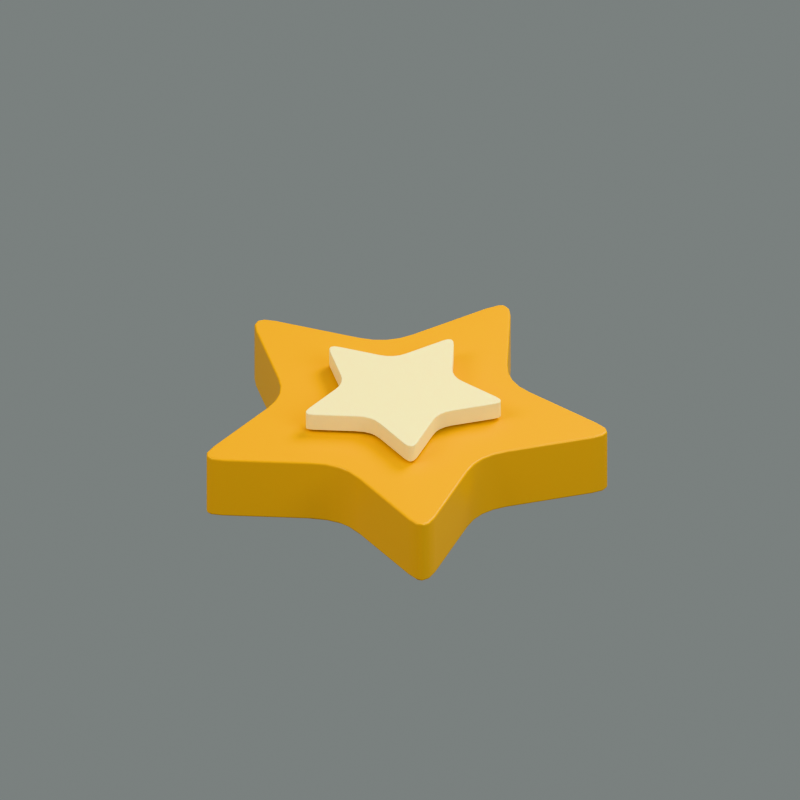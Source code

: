 # Source: reward_star.blend  (saved by Blender 4.3.34; exported with 4.5.12 LTS)
import bpy
from mathutils import Matrix  # noqa: F401  (used for matrix-valued properties, if any)

bpy.ops.wm.read_factory_settings(use_empty=True)
scene = bpy.context.scene
scene.name = 'RewardStar_Studio'

# ---- collections
col_rewardstar = bpy.data.collections.new('RewardStar'); scene.collection.children.link(col_rewardstar)

# ---- materials (node trees are filled in below, after node groups)
mat_mango_dough = bpy.data.materials.new('Mango dough')
mat_mango_dough.diffuse_color = (1.0, 0.4793, 0.01764, 1.0)
mat_warm_dough = bpy.data.materials.new('Warm dough')
mat_warm_dough.diffuse_color = (1.0, 0.8714, 0.552, 1.0)

# ---- material node trees
mat_mango_dough.use_nodes = True; mat_mango_dough.node_tree.nodes.clear()
_N = mat_mango_dough.node_tree.nodes; _L = mat_mango_dough.node_tree.links
n0 = _N.new('ShaderNodeBsdfPrincipled'); n0.name = 'Principled BSDF'; n0.location = (10, 300)
n0.inputs[0].default_value = (1.0, 0.4793, 0.01764, 1.0)
n0.inputs[2].default_value = 0.43
n0.inputs[8].default_value = 0.035
n0.inputs[9].default_value = (1.0, 0.45, 0.24)
n0.inputs[19].default_value = 0.1
n0.inputs[20].default_value = 0.22
n1 = _N.new('ShaderNodeOutputMaterial'); n1.name = 'Material Output'; n1.location = (300, 300)
_L.new(n0.outputs[0], n1.inputs[0])
n1.is_active_output = True
mat_warm_dough.use_nodes = True; mat_warm_dough.node_tree.nodes.clear()
_N = mat_warm_dough.node_tree.nodes; _L = mat_warm_dough.node_tree.links
n0 = _N.new('ShaderNodeBsdfPrincipled'); n0.name = 'Principled BSDF'; n0.location = (10, 300)
n0.inputs[0].default_value = (1.0, 0.8714, 0.552, 1.0)
n0.inputs[2].default_value = 0.48
n0.inputs[8].default_value = 0.06
n0.inputs[9].default_value = (1.0, 0.45, 0.24)
n0.inputs[19].default_value = 0.04
n0.inputs[20].default_value = 0.22
n1 = _N.new('ShaderNodeOutputMaterial'); n1.name = 'Material Output'; n1.location = (300, 300)
_L.new(n0.outputs[0], n1.inputs[0])
n1.is_active_output = True

# ---- world
world_rewardstar_studio_world = bpy.data.worlds.new('RewardStar_Studio_world'); scene.world = world_rewardstar_studio_world
world_rewardstar_studio_world.use_nodes = True; world_rewardstar_studio_world.node_tree.nodes.clear()
_N = world_rewardstar_studio_world.node_tree.nodes; _L = world_rewardstar_studio_world.node_tree.links
n0 = _N.new('ShaderNodeBackground'); n0.name = 'Background'; n0.location = (10, 300)
n0.inputs[0].default_value = (0.82, 0.9, 0.88, 1.0)
n0.inputs[1].default_value = 0.35
n1 = _N.new('ShaderNodeOutputWorld'); n1.name = 'World Output'; n1.location = (300, 300)
_L.new(n0.outputs[0], n1.inputs[0])
n1.is_active_output = True

# ---- cameras
cam_rewardstar_studio_camera = bpy.data.cameras.new('RewardStar_Studio_camera')
cam_rewardstar_studio_camera.type = 'ORTHO'
cam_rewardstar_studio_camera.clip_start = 0.05
cam_rewardstar_studio_camera.clip_end = 250.0
cam_rewardstar_studio_camera.ortho_scale = 2.7

# ---- lights
light_rewardstar_studio_large_softbox = bpy.data.lights.new('RewardStar_Studio_large_softbox', 'AREA')
light_rewardstar_studio_large_softbox.color = (1.0, 0.96, 0.88)
light_rewardstar_studio_large_softbox.energy = 330.0
light_rewardstar_studio_large_softbox.shape = 'DISK'
light_rewardstar_studio_large_softbox.size = 4.5
light_rewardstar_studio_mint_fill = bpy.data.lights.new('RewardStar_Studio_mint_fill', 'AREA')
light_rewardstar_studio_mint_fill.color = (0.86, 0.96, 1.0)
light_rewardstar_studio_mint_fill.energy = 140.0
light_rewardstar_studio_mint_fill.shape = 'DISK'
light_rewardstar_studio_mint_fill.size = 4.0
light_rewardstar_studio_rim = bpy.data.lights.new('RewardStar_Studio_rim', 'AREA')
light_rewardstar_studio_rim.color = (1.0, 0.97, 0.88)
light_rewardstar_studio_rim.energy = 300.0
light_rewardstar_studio_rim.shape = 'DISK'
light_rewardstar_studio_rim.size = 3.5

# ---- meshes
me_golden_reward_star_mesh = bpy.data.meshes.new('Golden_reward_star_mesh')
me_golden_reward_star_mesh.from_pydata([(-0.04646, 0.6719, 0.04), (-0.02323, 0.705, 0.04), (0.0, 0.716, 0.04), (0.02323, 0.705, 0.04), (0.04646, 0.6719, 0.04), (0.1858, 0.4078, 0.04), (0.2123, 0.3682, 0.04), (0.2452, 0.3375, 0.04), (0.2846, 0.3157, 0.04), (0.3304, 0.3027, 0.04), (0.6247, 0.2518, 0.04), (0.6633, 0.2399, 0.04), (0.6809, 0.2212, 0.04), (0.6776, 0.1958, 0.04), (0.6534, 0.1635, 0.04), (0.4452, -0.05073, 0.04), (0.4158, -0.08812, 0.04), (0.3967, -0.1289, 0.04), (0.3882, -0.1731, 0.04), (0.39, -0.2207, 0.04), (0.4325, -0.5163, 0.04), (0.4332, -0.5567, 0.04), (0.4208, -0.5792, 0.04), (0.3956, -0.584, 0.04), (0.3574, -0.5709, 0.04), (0.08934, -0.4391, 0.04), (0.04467, -0.4227, 0.04), (0.0, -0.4172, 0.04), (-0.04467, -0.4227, 0.04), (-0.08934, -0.4391, 0.04), (-0.3574, -0.5709, 0.04), (-0.3956, -0.584, 0.04), (-0.4208, -0.5792, 0.04), (-0.4332, -0.5567, 0.04), (-0.4325, -0.5163, 0.04), (-0.39, -0.2207, 0.04), (-0.3882, -0.1731, 0.04), (-0.3967, -0.1289, 0.04), (-0.4158, -0.08812, 0.04), (-0.4452, -0.05073, 0.04), (-0.6534, 0.1635, 0.04), (-0.6776, 0.1958, 0.04), (-0.6809, 0.2212, 0.04), (-0.6633, 0.2399, 0.04), (-0.6247, 0.2518, 0.04), (-0.3304, 0.3027, 0.04), (-0.2846, 0.3157, 0.04), (-0.2452, 0.3375, 0.04), (-0.2123, 0.3682, 0.04), (-0.1858, 0.4078, 0.04), (-0.04646, 0.6719, 0.27), (-0.02323, 0.705, 0.27), (0.0, 0.716, 0.27), (0.02323, 0.705, 0.27), (0.04646, 0.6719, 0.27), (0.1858, 0.4078, 0.27), (0.2123, 0.3682, 0.27), (0.2452, 0.3375, 0.27), (0.2846, 0.3157, 0.27), (0.3304, 0.3027, 0.27), (0.6247, 0.2518, 0.27), (0.6633, 0.2399, 0.27), (0.6809, 0.2212, 0.27), (0.6776, 0.1958, 0.27), (0.6534, 0.1635, 0.27), (0.4452, -0.05073, 0.27), (0.4158, -0.08812, 0.27), (0.3967, -0.1289, 0.27), (0.3882, -0.1731, 0.27), (0.39, -0.2207, 0.27), (0.4325, -0.5163, 0.27), (0.4332, -0.5567, 0.27), (0.4208, -0.5792, 0.27), (0.3956, -0.584, 0.27), (0.3574, -0.5709, 0.27), (0.08934, -0.4391, 0.27), (0.04467, -0.4227, 0.27), (0.0, -0.4172, 0.27), (-0.04467, -0.4227, 0.27), (-0.08934, -0.4391, 0.27), (-0.3574, -0.5709, 0.27), (-0.3956, -0.584, 0.27), (-0.4208, -0.5792, 0.27), (-0.4332, -0.5567, 0.27), (-0.4325, -0.5163, 0.27), (-0.39, -0.2207, 0.27), (-0.3882, -0.1731, 0.27), (-0.3967, -0.1289, 0.27), (-0.4158, -0.08812, 0.27), (-0.4452, -0.05073, 0.27), (-0.6534, 0.1635, 0.27), (-0.6776, 0.1958, 0.27), (-0.6809, 0.2212, 0.27), (-0.6633, 0.2399, 0.27), (-0.6247, 0.2518, 0.27), (-0.3304, 0.3027, 0.27), (-0.2846, 0.3157, 0.27), (-0.2452, 0.3375, 0.27), (-0.2123, 0.3682, 0.27), (-0.1858, 0.4078, 0.27)], [], [(1, 2, 3), (0, 1, 3), (0, 3, 4), (49, 0, 4), (49, 4, 5), (48, 49, 5), (48, 5, 6), (47, 48, 6), (47, 6, 7), (46, 47, 7), (46, 7, 8), (45, 46, 8), (45, 8, 9), (44, 45, 9), (44, 9, 10), (43, 44, 10), (43, 10, 11), (42, 43, 11), (42, 11, 12), (41, 42, 12), (41, 12, 13), (40, 41, 13), (40, 13, 14), (39, 40, 14), (39, 14, 15), (38, 39, 15), (38, 15, 16), (37, 38, 16), (37, 16, 17), (36, 37, 17), (36, 17, 18), (36, 18, 19), (35, 36, 19), (34, 35, 19), (34, 19, 28), (28, 19, 27), (27, 19, 26), (26, 19, 20), (34, 28, 29), (25, 26, 20), (34, 29, 30), (24, 25, 20), (33, 34, 30), (24, 20, 21), (24, 21, 22), (32, 33, 30), (32, 30, 31), (23, 24, 22), (53, 52, 51), (53, 51, 50), (54, 53, 50), (54, 50, 99), (55, 54, 99), (55, 99, 98), (56, 55, 98), (56, 98, 97), (57, 56, 97), (57, 97, 96), (58, 57, 96), (58, 96, 95), (59, 58, 95), (59, 95, 94), (60, 59, 94), (60, 94, 93), (61, 60, 93), (61, 93, 92), (62, 61, 92), (62, 92, 91), (63, 62, 91), (63, 91, 90), (64, 63, 90), (64, 90, 89), (65, 64, 89), (65, 89, 88), (66, 65, 88), (66, 88, 87), (67, 66, 87), (67, 87, 86), (68, 67, 86), (69, 68, 86), (69, 86, 85), (69, 85, 84), (78, 69, 84), (77, 69, 78), (76, 69, 77), (70, 69, 76), (79, 78, 84), (70, 76, 75), (80, 79, 84), (70, 75, 74), (80, 84, 83), (71, 70, 74), (72, 71, 74), (80, 83, 82), (81, 80, 82), (72, 74, 73), (50, 51, 1, 0), (51, 52, 2, 1), (52, 53, 3, 2), (53, 54, 4, 3), (54, 55, 5, 4), (55, 56, 6, 5), (56, 57, 7, 6), (57, 58, 8, 7), (58, 59, 9, 8), (59, 60, 10, 9), (60, 61, 11, 10), (61, 62, 12, 11), (62, 63, 13, 12), (63, 64, 14, 13), (64, 65, 15, 14), (65, 66, 16, 15), (66, 67, 17, 16), (67, 68, 18, 17), (68, 69, 19, 18), (69, 70, 20, 19), (70, 71, 21, 20), (71, 72, 22, 21), (72, 73, 23, 22), (73, 74, 24, 23), (74, 75, 25, 24), (75, 76, 26, 25), (76, 77, 27, 26), (77, 78, 28, 27), (78, 79, 29, 28), (79, 80, 30, 29), (80, 81, 31, 30), (81, 82, 32, 31), (82, 83, 33, 32), (83, 84, 34, 33), (84, 85, 35, 34), (85, 86, 36, 35), (86, 87, 37, 36), (87, 88, 38, 37), (88, 89, 39, 38), (89, 90, 40, 39), (90, 91, 41, 40), (91, 92, 42, 41), (92, 93, 43, 42), (93, 94, 44, 43), (94, 95, 45, 44), (95, 96, 46, 45), (96, 97, 47, 46), (97, 98, 48, 47), (98, 99, 49, 48), (99, 50, 0, 49)])
me_golden_reward_star_mesh.polygons.foreach_set('use_smooth', [True] * 146)
_uv = me_golden_reward_star_mesh.uv_layers.new(name='UVMap')
_uv.uv.foreach_set('vector', [0.4829, 0.9915, 0.5, 1.0, 0.5171, 0.9915, 0.4659, 0.9661, 0.4829, 0.9915, 0.5171, 0.9915, 0.4659, 0.9661, 0.5171, 0.9915, 0.5341, 0.9661, 0.3635, 0.7629, 0.4659, 0.9661, 0.5341, 0.9661, 0.3635, 0.7629, 0.5341, 0.9661, 0.6365, 0.7629, 0.3441, 0.7325, 0.3635, 0.7629, 0.6365, 0.7629, 0.3441, 0.7325, 0.6365, 0.7629, 0.6559, 0.7325, 0.3199, 0.7089, 0.3441, 0.7325, 0.6559, 0.7325, 0.3199, 0.7089, 0.6559, 0.7325, 0.6801, 0.7089, 0.291, 0.6921, 0.3199, 0.7089, 0.6801, 0.7089, 0.291, 0.6921, 0.6801, 0.7089, 0.709, 0.6921, 0.2574, 0.6821, 0.291, 0.6921, 0.709, 0.6921, 0.2574, 0.6821, 0.709, 0.6921, 0.7426, 0.6821, 0.04129, 0.643, 0.2574, 0.6821, 0.7426, 0.6821, 0.04129, 0.643, 0.7426, 0.6821, 0.9587, 0.643, 0.01296, 0.6338, 0.04129, 0.643, 0.9587, 0.643, 0.01296, 0.6338, 0.9587, 0.643, 0.987, 0.6338, 0.0, 0.6194, 0.01296, 0.6338, 0.987, 0.6338, 0.0, 0.6194, 0.987, 0.6338, 1.0, 0.6194, 0.002416, 0.5998, 0.0, 0.6194, 1.0, 0.6194, 0.002416, 0.5998, 1.0, 0.6194, 0.9976, 0.5998, 0.0202, 0.575, 0.002416, 0.5998, 0.9976, 0.5998, 0.0202, 0.575, 0.9976, 0.5998, 0.9798, 0.575, 0.1731, 0.4102, 0.0202, 0.575, 0.9798, 0.575, 0.1731, 0.4102, 0.9798, 0.575, 0.8269, 0.4102, 0.1947, 0.3814, 0.1731, 0.4102, 0.8269, 0.4102, 0.1947, 0.3814, 0.8269, 0.4102, 0.8053, 0.3814, 0.2087, 0.3501, 0.1947, 0.3814, 0.8053, 0.3814, 0.2087, 0.3501, 0.8053, 0.3814, 0.7913, 0.3501, 0.215, 0.3161, 0.2087, 0.3501, 0.7913, 0.3501, 0.215, 0.3161, 0.7913, 0.3501, 0.785, 0.3161, 0.215, 0.3161, 0.785, 0.3161, 0.7864, 0.2795, 0.2136, 0.2795, 0.215, 0.3161, 0.7864, 0.2795, 0.1824, 0.05206, 0.2136, 0.2795, 0.7864, 0.2795, 0.1824, 0.05206, 0.7864, 0.2795, 0.4672, 0.1241, 0.4672, 0.1241, 0.7864, 0.2795, 0.5, 0.1283, 0.5, 0.1283, 0.7864, 0.2795, 0.5328, 0.1241, 0.5328, 0.1241, 0.7864, 0.2795, 0.8176, 0.05206, 0.1824, 0.05206, 0.4672, 0.1241, 0.4344, 0.1114, 0.5656, 0.1114, 0.5328, 0.1241, 0.8176, 0.05206, 0.1824, 0.05206, 0.4344, 0.1114, 0.2376, 0.01005, 0.7624, 0.01005, 0.5656, 0.1114, 0.8176, 0.05206, 0.1819, 0.02101, 0.1824, 0.05206, 0.2376, 0.01005, 0.7624, 0.01005, 0.8176, 0.05206, 0.8181, 0.02101, 0.7624, 0.01005, 0.8181, 0.02101, 0.809, 0.003653, 0.191, 0.003653, 0.1819, 0.02101, 0.2376, 0.01005, 0.191, 0.003653, 0.2376, 0.01005, 0.2095, 0.0, 0.7905, 0.0, 0.7624, 0.01005, 0.809, 0.003653, 0.5171, 0.9915, 0.5, 1.0, 0.4829, 0.9915, 0.5171, 0.9915, 0.4829, 0.9915, 0.4659, 0.9661, 0.5341, 0.9661, 0.5171, 0.9915, 0.4659, 0.9661, 0.5341, 0.9661, 0.4659, 0.9661, 0.3635, 0.7629, 0.6365, 0.7629, 0.5341, 0.9661, 0.3635, 0.7629, 0.6365, 0.7629, 0.3635, 0.7629, 0.3441, 0.7325, 0.6559, 0.7325, 0.6365, 0.7629, 0.3441, 0.7325, 0.6559, 0.7325, 0.3441, 0.7325, 0.3199, 0.7089, 0.6801, 0.7089, 0.6559, 0.7325, 0.3199, 0.7089, 0.6801, 0.7089, 0.3199, 0.7089, 0.291, 0.6921, 0.709, 0.6921, 0.6801, 0.7089, 0.291, 0.6921, 0.709, 0.6921, 0.291, 0.6921, 0.2574, 0.6821, 0.7426, 0.6821, 0.709, 0.6921, 0.2574, 0.6821, 0.7426, 0.6821, 0.2574, 0.6821, 0.04129, 0.643, 0.9587, 0.643, 0.7426, 0.6821, 0.04129, 0.643, 0.9587, 0.643, 0.04129, 0.643, 0.01296, 0.6338, 0.987, 0.6338, 0.9587, 0.643, 0.01296, 0.6338, 0.987, 0.6338, 0.01296, 0.6338, 0.0, 0.6194, 1.0, 0.6194, 0.987, 0.6338, 0.0, 0.6194, 1.0, 0.6194, 0.0, 0.6194, 0.002416, 0.5998, 0.9976, 0.5998, 1.0, 0.6194, 0.002416, 0.5998, 0.9976, 0.5998, 0.002416, 0.5998, 0.0202, 0.575, 0.9798, 0.575, 0.9976, 0.5998, 0.0202, 0.575, 0.9798, 0.575, 0.0202, 0.575, 0.1731, 0.4102, 0.8269, 0.4102, 0.9798, 0.575, 0.1731, 0.4102, 0.8269, 0.4102, 0.1731, 0.4102, 0.1947, 0.3814, 0.8053, 0.3814, 0.8269, 0.4102, 0.1947, 0.3814, 0.8053, 0.3814, 0.1947, 0.3814, 0.2087, 0.3501, 0.7913, 0.3501, 0.8053, 0.3814, 0.2087, 0.3501, 0.7913, 0.3501, 0.2087, 0.3501, 0.215, 0.3161, 0.785, 0.3161, 0.7913, 0.3501, 0.215, 0.3161, 0.7864, 0.2795, 0.785, 0.3161, 0.215, 0.3161, 0.7864, 0.2795, 0.215, 0.3161, 0.2136, 0.2795, 0.7864, 0.2795, 0.2136, 0.2795, 0.1824, 0.05206, 0.4672, 0.1241, 0.7864, 0.2795, 0.1824, 0.05206, 0.5, 0.1283, 0.7864, 0.2795, 0.4672, 0.1241, 0.5328, 0.1241, 0.7864, 0.2795, 0.5, 0.1283, 0.8176, 0.05206, 0.7864, 0.2795, 0.5328, 0.1241, 0.4344, 0.1114, 0.4672, 0.1241, 0.1824, 0.05206, 0.8176, 0.05206, 0.5328, 0.1241, 0.5656, 0.1114, 0.2376, 0.01005, 0.4344, 0.1114, 0.1824, 0.05206, 0.8176, 0.05206, 0.5656, 0.1114, 0.7624, 0.01005, 0.2376, 0.01005, 0.1824, 0.05206, 0.1819, 0.02101, 0.8181, 0.02101, 0.8176, 0.05206, 0.7624, 0.01005, 0.809, 0.003653, 0.8181, 0.02101, 0.7624, 0.01005, 0.2376, 0.01005, 0.1819, 0.02101, 0.191, 0.003653, 0.2095, 0.0, 0.2376, 0.01005, 0.191, 0.003653, 0.809, 0.003653, 0.7624, 0.01005, 0.7905, 0.0, 0.9661, 1.0, 0.9915, 1.0, 0.9915, 0.0, 0.9661, 0.0, 0.4829, 1.0, 0.5, 1.0, 0.5, 0.0, 0.4829, 0.0, 0.5, 1.0, 0.5171, 1.0, 0.5171, 0.0, 0.5, 0.0, 0.9915, 1.0, 0.9661, 1.0, 0.9661, 0.0, 0.9915, 0.0, 0.9661, 1.0, 0.7629, 1.0, 0.7629, 0.0, 0.9661, 0.0, 0.7629, 1.0, 0.7325, 1.0, 0.7325, 0.0, 0.7629, 0.0, 0.6559, 1.0, 0.6801, 1.0, 0.6801, 0.0, 0.6559, 0.0, 0.6801, 1.0, 0.709, 1.0, 0.709, 0.0, 0.6801, 0.0, 0.709, 1.0, 0.7426, 1.0, 0.7426, 0.0, 0.709, 0.0, 0.7426, 1.0, 0.9587, 1.0, 0.9587, 0.0, 0.7426, 0.0, 0.9587, 1.0, 0.987, 1.0, 0.987, 0.0, 0.9587, 0.0, 0.6338, 1.0, 0.6194, 1.0, 0.6194, 0.0, 0.6338, 0.0, 0.6194, 1.0, 0.5998, 1.0, 0.5998, 0.0, 0.6194, 0.0, 0.5998, 1.0, 0.575, 1.0, 0.575, 0.0, 0.5998, 0.0, 0.575, 1.0, 0.4102, 1.0, 0.4102, 0.0, 0.575, 0.0, 0.4102, 1.0, 0.3814, 1.0, 0.3814, 0.0, 0.4102, 0.0, 0.3814, 1.0, 0.3501, 1.0, 0.3501, 0.0, 0.3814, 0.0, 0.3501, 1.0, 0.3161, 1.0, 0.3161, 0.0, 0.3501, 0.0, 0.3161, 1.0, 0.2795, 1.0, 0.2795, 0.0, 0.3161, 0.0, 0.2795, 1.0, 0.05206, 1.0, 0.05206, 0.0, 0.2795, 0.0, 0.05206, 1.0, 0.02101, 1.0, 0.02101, 0.0, 0.05206, 0.0, 0.02101, 1.0, 0.003653, 1.0, 0.003653, 0.0, 0.02101, 0.0, 0.809, 1.0, 0.7905, 1.0, 0.7905, 0.0, 0.809, 0.0, 0.7905, 1.0, 0.7624, 1.0, 0.7624, 0.0, 0.7905, 0.0, 0.7624, 1.0, 0.5656, 1.0, 0.5656, 0.0, 0.7624, 0.0, 0.5656, 1.0, 0.5328, 1.0, 0.5328, 0.0, 0.5656, 0.0, 0.5328, 1.0, 0.5, 1.0, 0.5, 0.0, 0.5328, 0.0, 0.5, 1.0, 0.4672, 1.0, 0.4672, 0.0, 0.5, 0.0, 0.4672, 1.0, 0.4344, 1.0, 0.4344, 0.0, 0.4672, 0.0, 0.4344, 1.0, 0.2376, 1.0, 0.2376, 0.0, 0.4344, 0.0, 0.2376, 1.0, 0.2095, 1.0, 0.2095, 0.0, 0.2376, 0.0, 0.2095, 1.0, 0.191, 1.0, 0.191, 0.0, 0.2095, 0.0, 0.003653, 1.0, 0.02101, 1.0, 0.02101, 0.0, 0.003653, 0.0, 0.02101, 1.0, 0.05206, 1.0, 0.05206, 0.0, 0.02101, 0.0, 0.05206, 1.0, 0.2795, 1.0, 0.2795, 0.0, 0.05206, 0.0, 0.2795, 1.0, 0.3161, 1.0, 0.3161, 0.0, 0.2795, 0.0, 0.3161, 1.0, 0.3501, 1.0, 0.3501, 0.0, 0.3161, 0.0, 0.3501, 1.0, 0.3814, 1.0, 0.3814, 0.0, 0.3501, 0.0, 0.3814, 1.0, 0.4102, 1.0, 0.4102, 0.0, 0.3814, 0.0, 0.4102, 1.0, 0.575, 1.0, 0.575, 0.0, 0.4102, 0.0, 0.575, 1.0, 0.5998, 1.0, 0.5998, 0.0, 0.575, 0.0, 0.5998, 1.0, 0.6194, 1.0, 0.6194, 0.0, 0.5998, 0.0, 0.6194, 1.0, 0.6338, 1.0, 0.6338, 0.0, 0.6194, 0.0, 0.01296, 1.0, 0.04129, 1.0, 0.04129, 0.0, 0.01296, 0.0, 0.04129, 1.0, 0.2574, 1.0, 0.2574, 0.0, 0.04129, 0.0, 0.2574, 1.0, 0.291, 1.0, 0.291, 0.0, 0.2574, 0.0, 0.291, 1.0, 0.3199, 1.0, 0.3199, 0.0, 0.291, 0.0, 0.3199, 1.0, 0.3441, 1.0, 0.3441, 0.0, 0.3199, 0.0, 0.7325, 1.0, 0.7629, 1.0, 0.7629, 0.0, 0.7325, 0.0, 0.7629, 1.0, 0.9661, 1.0, 0.9661, 0.0, 0.7629, 0.0])
me_golden_reward_star_mesh.materials.append(mat_mango_dough)
me_golden_reward_star_mesh.update()
me_vanilla_star_inlay_mesh = bpy.data.meshes.new('Vanilla_star_inlay_mesh')
me_vanilla_star_inlay_mesh.from_pydata([(-0.02262, 0.3271, 0.28), (-0.01131, 0.3432, 0.28), (0.0, 0.3486, 0.28), (0.01131, 0.3432, 0.28), (0.02262, 0.3271, 0.28), (0.09047, 0.1985, 0.28), (0.1034, 0.1793, 0.28), (0.1194, 0.1643, 0.28), (0.1385, 0.1537, 0.28), (0.1609, 0.1474, 0.28), (0.3041, 0.1226, 0.28), (0.3229, 0.1168, 0.28), (0.3315, 0.1077, 0.28), (0.3299, 0.0953, 0.28), (0.3181, 0.07958, 0.28), (0.2168, -0.0247, 0.28), (0.2024, -0.0429, 0.28), (0.1932, -0.06276, 0.28), (0.189, -0.08427, 0.28), (0.1899, -0.1074, 0.28), (0.2106, -0.2514, 0.28), (0.2109, -0.271, 0.28), (0.2049, -0.282, 0.28), (0.1926, -0.2843, 0.28), (0.174, -0.2779, 0.28), (0.0435, -0.2138, 0.28), (0.02175, -0.2058, 0.28), (0.0, -0.2031, 0.28), (-0.02175, -0.2058, 0.28), (-0.0435, -0.2138, 0.28), (-0.174, -0.2779, 0.28), (-0.1926, -0.2843, 0.28), (-0.2049, -0.282, 0.28), (-0.2109, -0.271, 0.28), (-0.2106, -0.2514, 0.28), (-0.1899, -0.1074, 0.28), (-0.189, -0.08427, 0.28), (-0.1932, -0.06276, 0.28), (-0.2024, -0.0429, 0.28), (-0.2168, -0.0247, 0.28), (-0.3181, 0.07958, 0.28), (-0.3299, 0.0953, 0.28), (-0.3315, 0.1077, 0.28), (-0.3229, 0.1168, 0.28), (-0.3041, 0.1226, 0.28), (-0.1609, 0.1474, 0.28), (-0.1385, 0.1537, 0.28), (-0.1194, 0.1643, 0.28), (-0.1034, 0.1793, 0.28), (-0.09047, 0.1985, 0.28), (-0.02262, 0.3271, 0.345), (-0.01131, 0.3432, 0.345), (0.0, 0.3486, 0.345), (0.01131, 0.3432, 0.345), (0.02262, 0.3271, 0.345), (0.09047, 0.1985, 0.345), (0.1034, 0.1793, 0.345), (0.1194, 0.1643, 0.345), (0.1385, 0.1537, 0.345), (0.1609, 0.1474, 0.345), (0.3041, 0.1226, 0.345), (0.3229, 0.1168, 0.345), (0.3315, 0.1077, 0.345), (0.3299, 0.0953, 0.345), (0.3181, 0.07958, 0.345), (0.2168, -0.0247, 0.345), (0.2024, -0.0429, 0.345), (0.1932, -0.06276, 0.345), (0.189, -0.08427, 0.345), (0.1899, -0.1074, 0.345), (0.2106, -0.2514, 0.345), (0.2109, -0.271, 0.345), (0.2049, -0.282, 0.345), (0.1926, -0.2843, 0.345), (0.174, -0.2779, 0.345), (0.0435, -0.2138, 0.345), (0.02175, -0.2058, 0.345), (0.0, -0.2031, 0.345), (-0.02175, -0.2058, 0.345), (-0.0435, -0.2138, 0.345), (-0.174, -0.2779, 0.345), (-0.1926, -0.2843, 0.345), (-0.2049, -0.282, 0.345), (-0.2109, -0.271, 0.345), (-0.2106, -0.2514, 0.345), (-0.1899, -0.1074, 0.345), (-0.189, -0.08427, 0.345), (-0.1932, -0.06276, 0.345), (-0.2024, -0.0429, 0.345), (-0.2168, -0.0247, 0.345), (-0.3181, 0.07958, 0.345), (-0.3299, 0.0953, 0.345), (-0.3315, 0.1077, 0.345), (-0.3229, 0.1168, 0.345), (-0.3041, 0.1226, 0.345), (-0.1609, 0.1474, 0.345), (-0.1385, 0.1537, 0.345), (-0.1194, 0.1643, 0.345), (-0.1034, 0.1793, 0.345), (-0.09047, 0.1985, 0.345)], [], [(1, 2, 3), (1, 3, 4), (0, 1, 4), (49, 0, 4), (49, 4, 5), (48, 49, 5), (48, 5, 6), (47, 48, 6), (47, 6, 7), (46, 47, 7), (46, 7, 8), (45, 46, 8), (45, 8, 9), (44, 45, 9), (44, 9, 10), (43, 44, 10), (43, 10, 11), (42, 43, 11), (42, 11, 12), (42, 12, 13), (41, 42, 13), (41, 13, 14), (40, 41, 14), (39, 40, 14), (39, 14, 15), (38, 39, 15), (38, 15, 16), (37, 38, 16), (37, 16, 17), (36, 37, 17), (36, 17, 18), (35, 36, 18), (35, 18, 19), (34, 35, 19), (34, 19, 28), (28, 19, 27), (27, 19, 26), (26, 19, 20), (34, 28, 29), (25, 26, 20), (34, 29, 30), (24, 25, 20), (33, 34, 30), (24, 20, 21), (32, 33, 30), (24, 21, 22), (32, 30, 31), (23, 24, 22), (53, 52, 51), (54, 53, 51), (54, 51, 50), (54, 50, 99), (55, 54, 99), (55, 99, 98), (56, 55, 98), (56, 98, 97), (57, 56, 97), (57, 97, 96), (58, 57, 96), (58, 96, 95), (59, 58, 95), (59, 95, 94), (60, 59, 94), (60, 94, 93), (61, 60, 93), (61, 93, 92), (62, 61, 92), (63, 62, 92), (63, 92, 91), (64, 63, 91), (64, 91, 90), (64, 90, 89), (65, 64, 89), (65, 89, 88), (66, 65, 88), (66, 88, 87), (67, 66, 87), (67, 87, 86), (68, 67, 86), (68, 86, 85), (69, 68, 85), (69, 85, 84), (78, 69, 84), (77, 69, 78), (76, 69, 77), (70, 69, 76), (79, 78, 84), (70, 76, 75), (80, 79, 84), (70, 75, 74), (80, 84, 83), (71, 70, 74), (80, 83, 82), (72, 71, 74), (81, 80, 82), (72, 74, 73), (50, 51, 1, 0), (51, 52, 2, 1), (52, 53, 3, 2), (53, 54, 4, 3), (54, 55, 5, 4), (55, 56, 6, 5), (56, 57, 7, 6), (57, 58, 8, 7), (58, 59, 9, 8), (59, 60, 10, 9), (60, 61, 11, 10), (61, 62, 12, 11), (62, 63, 13, 12), (63, 64, 14, 13), (64, 65, 15, 14), (65, 66, 16, 15), (66, 67, 17, 16), (67, 68, 18, 17), (68, 69, 19, 18), (69, 70, 20, 19), (70, 71, 21, 20), (71, 72, 22, 21), (72, 73, 23, 22), (73, 74, 24, 23), (74, 75, 25, 24), (75, 76, 26, 25), (76, 77, 27, 26), (77, 78, 28, 27), (78, 79, 29, 28), (79, 80, 30, 29), (80, 81, 31, 30), (81, 82, 32, 31), (82, 83, 33, 32), (83, 84, 34, 33), (84, 85, 35, 34), (85, 86, 36, 35), (86, 87, 37, 36), (87, 88, 38, 37), (88, 89, 39, 38), (89, 90, 40, 39), (90, 91, 41, 40), (91, 92, 42, 41), (92, 93, 43, 42), (93, 94, 44, 43), (94, 95, 45, 44), (95, 96, 46, 45), (96, 97, 47, 46), (97, 98, 48, 47), (98, 99, 49, 48), (99, 50, 0, 49)])
me_vanilla_star_inlay_mesh.polygons.foreach_set('use_smooth', [True] * 146)
_uv = me_vanilla_star_inlay_mesh.uv_layers.new(name='UVMap')
_uv.uv.foreach_set('vector', [0.4829, 0.9915, 0.5, 1.0, 0.5171, 0.9915, 0.4829, 0.9915, 0.5171, 0.9915, 0.5341, 0.9661, 0.4659, 0.9661, 0.4829, 0.9915, 0.5341, 0.9661, 0.3635, 0.7629, 0.4659, 0.9661, 0.5341, 0.9661, 0.3635, 0.7629, 0.5341, 0.9661, 0.6365, 0.7629, 0.3441, 0.7325, 0.3635, 0.7629, 0.6365, 0.7629, 0.3441, 0.7325, 0.6365, 0.7629, 0.6559, 0.7325, 0.3199, 0.7089, 0.3441, 0.7325, 0.6559, 0.7325, 0.3199, 0.7089, 0.6559, 0.7325, 0.6801, 0.7089, 0.291, 0.6921, 0.3199, 0.7089, 0.6801, 0.7089, 0.291, 0.6921, 0.6801, 0.7089, 0.709, 0.6921, 0.2574, 0.6821, 0.291, 0.6921, 0.709, 0.6921, 0.2574, 0.6821, 0.709, 0.6921, 0.7426, 0.6821, 0.04129, 0.643, 0.2574, 0.6821, 0.7426, 0.6821, 0.04129, 0.643, 0.7426, 0.6821, 0.9587, 0.643, 0.01296, 0.6338, 0.04129, 0.643, 0.9587, 0.643, 0.01296, 0.6338, 0.9587, 0.643, 0.987, 0.6338, 0.0, 0.6194, 0.01296, 0.6338, 0.987, 0.6338, 0.0, 0.6194, 0.987, 0.6338, 1.0, 0.6194, 0.0, 0.6194, 1.0, 0.6194, 0.9976, 0.5998, 0.002416, 0.5998, 0.0, 0.6194, 0.9976, 0.5998, 0.002416, 0.5998, 0.9976, 0.5998, 0.9798, 0.575, 0.0202, 0.575, 0.002416, 0.5998, 0.9798, 0.575, 0.1731, 0.4102, 0.0202, 0.575, 0.9798, 0.575, 0.1731, 0.4102, 0.9798, 0.575, 0.8269, 0.4102, 0.1947, 0.3814, 0.1731, 0.4102, 0.8269, 0.4102, 0.1947, 0.3814, 0.8269, 0.4102, 0.8053, 0.3814, 0.2087, 0.3501, 0.1947, 0.3814, 0.8053, 0.3814, 0.2087, 0.3501, 0.8053, 0.3814, 0.7913, 0.3501, 0.215, 0.3161, 0.2087, 0.3501, 0.7913, 0.3501, 0.215, 0.3161, 0.7913, 0.3501, 0.785, 0.3161, 0.2136, 0.2795, 0.215, 0.3161, 0.785, 0.3161, 0.2136, 0.2795, 0.785, 0.3161, 0.7864, 0.2795, 0.1824, 0.05206, 0.2136, 0.2795, 0.7864, 0.2795, 0.1824, 0.05206, 0.7864, 0.2795, 0.4672, 0.1241, 0.4672, 0.1241, 0.7864, 0.2795, 0.5, 0.1283, 0.5, 0.1283, 0.7864, 0.2795, 0.5328, 0.1241, 0.5328, 0.1241, 0.7864, 0.2795, 0.8176, 0.05206, 0.1824, 0.05206, 0.4672, 0.1241, 0.4344, 0.1114, 0.5656, 0.1114, 0.5328, 0.1241, 0.8176, 0.05206, 0.1824, 0.05206, 0.4344, 0.1114, 0.2376, 0.01005, 0.7624, 0.01005, 0.5656, 0.1114, 0.8176, 0.05206, 0.1819, 0.02101, 0.1824, 0.05206, 0.2376, 0.01005, 0.7624, 0.01005, 0.8176, 0.05206, 0.8181, 0.02101, 0.191, 0.003653, 0.1819, 0.02101, 0.2376, 0.01005, 0.7624, 0.01005, 0.8181, 0.02101, 0.809, 0.003653, 0.191, 0.003653, 0.2376, 0.01005, 0.2095, 0.0, 0.7905, 0.0, 0.7624, 0.01005, 0.809, 0.003653, 0.5171, 0.9915, 0.5, 1.0, 0.4829, 0.9915, 0.5341, 0.9661, 0.5171, 0.9915, 0.4829, 0.9915, 0.5341, 0.9661, 0.4829, 0.9915, 0.4659, 0.9661, 0.5341, 0.9661, 0.4659, 0.9661, 0.3635, 0.7629, 0.6365, 0.7629, 0.5341, 0.9661, 0.3635, 0.7629, 0.6365, 0.7629, 0.3635, 0.7629, 0.3441, 0.7325, 0.6559, 0.7325, 0.6365, 0.7629, 0.3441, 0.7325, 0.6559, 0.7325, 0.3441, 0.7325, 0.3199, 0.7089, 0.6801, 0.7089, 0.6559, 0.7325, 0.3199, 0.7089, 0.6801, 0.7089, 0.3199, 0.7089, 0.291, 0.6921, 0.709, 0.6921, 0.6801, 0.7089, 0.291, 0.6921, 0.709, 0.6921, 0.291, 0.6921, 0.2574, 0.6821, 0.7426, 0.6821, 0.709, 0.6921, 0.2574, 0.6821, 0.7426, 0.6821, 0.2574, 0.6821, 0.04129, 0.643, 0.9587, 0.643, 0.7426, 0.6821, 0.04129, 0.643, 0.9587, 0.643, 0.04129, 0.643, 0.01296, 0.6338, 0.987, 0.6338, 0.9587, 0.643, 0.01296, 0.6338, 0.987, 0.6338, 0.01296, 0.6338, 0.0, 0.6194, 1.0, 0.6194, 0.987, 0.6338, 0.0, 0.6194, 0.9976, 0.5998, 1.0, 0.6194, 0.0, 0.6194, 0.9976, 0.5998, 0.0, 0.6194, 0.002416, 0.5998, 0.9798, 0.575, 0.9976, 0.5998, 0.002416, 0.5998, 0.9798, 0.575, 0.002416, 0.5998, 0.0202, 0.575, 0.9798, 0.575, 0.0202, 0.575, 0.1731, 0.4102, 0.8269, 0.4102, 0.9798, 0.575, 0.1731, 0.4102, 0.8269, 0.4102, 0.1731, 0.4102, 0.1947, 0.3814, 0.8053, 0.3814, 0.8269, 0.4102, 0.1947, 0.3814, 0.8053, 0.3814, 0.1947, 0.3814, 0.2087, 0.3501, 0.7913, 0.3501, 0.8053, 0.3814, 0.2087, 0.3501, 0.7913, 0.3501, 0.2087, 0.3501, 0.215, 0.3161, 0.785, 0.3161, 0.7913, 0.3501, 0.215, 0.3161, 0.785, 0.3161, 0.215, 0.3161, 0.2136, 0.2795, 0.7864, 0.2795, 0.785, 0.3161, 0.2136, 0.2795, 0.7864, 0.2795, 0.2136, 0.2795, 0.1824, 0.05206, 0.4672, 0.1241, 0.7864, 0.2795, 0.1824, 0.05206, 0.5, 0.1283, 0.7864, 0.2795, 0.4672, 0.1241, 0.5328, 0.1241, 0.7864, 0.2795, 0.5, 0.1283, 0.8176, 0.05206, 0.7864, 0.2795, 0.5328, 0.1241, 0.4344, 0.1114, 0.4672, 0.1241, 0.1824, 0.05206, 0.8176, 0.05206, 0.5328, 0.1241, 0.5656, 0.1114, 0.2376, 0.01005, 0.4344, 0.1114, 0.1824, 0.05206, 0.8176, 0.05206, 0.5656, 0.1114, 0.7624, 0.01005, 0.2376, 0.01005, 0.1824, 0.05206, 0.1819, 0.02101, 0.8181, 0.02101, 0.8176, 0.05206, 0.7624, 0.01005, 0.2376, 0.01005, 0.1819, 0.02101, 0.191, 0.003653, 0.809, 0.003653, 0.8181, 0.02101, 0.7624, 0.01005, 0.2095, 0.0, 0.2376, 0.01005, 0.191, 0.003653, 0.809, 0.003653, 0.7624, 0.01005, 0.7905, 0.0, 0.9661, 1.0, 0.9915, 1.0, 0.9915, 0.0, 0.9661, 0.0, 0.4829, 1.0, 0.5, 1.0, 0.5, 0.0, 0.4829, 0.0, 0.5, 1.0, 0.5171, 1.0, 0.5171, 0.0, 0.5, 0.0, 0.9915, 1.0, 0.9661, 1.0, 0.9661, 0.0, 0.9915, 0.0, 0.9661, 1.0, 0.7629, 1.0, 0.7629, 0.0, 0.9661, 0.0, 0.7629, 1.0, 0.7325, 1.0, 0.7325, 0.0, 0.7629, 0.0, 0.6559, 1.0, 0.6801, 1.0, 0.6801, 0.0, 0.6559, 0.0, 0.6801, 1.0, 0.709, 1.0, 0.709, 0.0, 0.6801, 0.0, 0.709, 1.0, 0.7426, 1.0, 0.7426, 0.0, 0.709, 0.0, 0.7426, 1.0, 0.9587, 1.0, 0.9587, 0.0, 0.7426, 0.0, 0.9587, 1.0, 0.987, 1.0, 0.987, 0.0, 0.9587, 0.0, 0.6338, 1.0, 0.6194, 1.0, 0.6194, 0.0, 0.6338, 0.0, 0.6194, 1.0, 0.5998, 1.0, 0.5998, 0.0, 0.6194, 0.0, 0.5998, 1.0, 0.575, 1.0, 0.575, 0.0, 0.5998, 0.0, 0.575, 1.0, 0.4102, 1.0, 0.4102, 0.0, 0.575, 0.0, 0.4102, 1.0, 0.3814, 1.0, 0.3814, 0.0, 0.4102, 0.0, 0.3814, 1.0, 0.3501, 1.0, 0.3501, 0.0, 0.3814, 0.0, 0.3501, 1.0, 0.3161, 1.0, 0.3161, 0.0, 0.3501, 0.0, 0.3161, 1.0, 0.2795, 1.0, 0.2795, 0.0, 0.3161, 0.0, 0.2795, 1.0, 0.05206, 1.0, 0.05206, 0.0, 0.2795, 0.0, 0.05206, 1.0, 0.02101, 1.0, 0.02101, 0.0, 0.05206, 0.0, 0.02101, 1.0, 0.003653, 1.0, 0.003653, 0.0, 0.02101, 0.0, 0.809, 1.0, 0.7905, 1.0, 0.7905, 0.0, 0.809, 0.0, 0.7905, 1.0, 0.7624, 1.0, 0.7624, 0.0, 0.7905, 0.0, 0.7624, 1.0, 0.5656, 1.0, 0.5656, 0.0, 0.7624, 0.0, 0.5656, 1.0, 0.5328, 1.0, 0.5328, 0.0, 0.5656, 0.0, 0.5328, 1.0, 0.5, 1.0, 0.5, 0.0, 0.5328, 0.0, 0.5, 1.0, 0.4672, 1.0, 0.4672, 0.0, 0.5, 0.0, 0.4672, 1.0, 0.4344, 1.0, 0.4344, 0.0, 0.4672, 0.0, 0.4344, 1.0, 0.2376, 1.0, 0.2376, 0.0, 0.4344, 0.0, 0.2376, 1.0, 0.2095, 1.0, 0.2095, 0.0, 0.2376, 0.0, 0.2095, 1.0, 0.191, 1.0, 0.191, 0.0, 0.2095, 0.0, 0.003653, 1.0, 0.02101, 1.0, 0.02101, 0.0, 0.003653, 0.0, 0.02101, 1.0, 0.05206, 1.0, 0.05206, 0.0, 0.02101, 0.0, 0.05206, 1.0, 0.2795, 1.0, 0.2795, 0.0, 0.05206, 0.0, 0.2795, 1.0, 0.3161, 1.0, 0.3161, 0.0, 0.2795, 0.0, 0.3161, 1.0, 0.3501, 1.0, 0.3501, 0.0, 0.3161, 0.0, 0.3501, 1.0, 0.3814, 1.0, 0.3814, 0.0, 0.3501, 0.0, 0.3814, 1.0, 0.4102, 1.0, 0.4102, 0.0, 0.3814, 0.0, 0.4102, 1.0, 0.575, 1.0, 0.575, 0.0, 0.4102, 0.0, 0.575, 1.0, 0.5998, 1.0, 0.5998, 0.0, 0.575, 0.0, 0.5998, 1.0, 0.6194, 1.0, 0.6194, 0.0, 0.5998, 0.0, 0.6194, 1.0, 0.6338, 1.0, 0.6338, 0.0, 0.6194, 0.0, 0.01296, 1.0, 0.04129, 1.0, 0.04129, 0.0, 0.01296, 0.0, 0.04129, 1.0, 0.2574, 1.0, 0.2574, 0.0, 0.04129, 0.0, 0.2574, 1.0, 0.291, 1.0, 0.291, 0.0, 0.2574, 0.0, 0.291, 1.0, 0.3199, 1.0, 0.3199, 0.0, 0.291, 0.0, 0.3199, 1.0, 0.3441, 1.0, 0.3441, 0.0, 0.3199, 0.0, 0.7325, 1.0, 0.7629, 1.0, 0.7629, 0.0, 0.7325, 0.0, 0.7629, 1.0, 0.9661, 1.0, 0.9661, 0.0, 0.7629, 0.0])
me_vanilla_star_inlay_mesh.materials.append(mat_warm_dough)
me_vanilla_star_inlay_mesh.update()

# ---- objects
ob_rewardstar_studio_large_softbox = bpy.data.objects.new('RewardStar_Studio_large_softbox', light_rewardstar_studio_large_softbox)
ob_rewardstar_studio_mint_fill = bpy.data.objects.new('RewardStar_Studio_mint_fill', light_rewardstar_studio_mint_fill)
ob_rewardstar_studio_rim = bpy.data.objects.new('RewardStar_Studio_rim', light_rewardstar_studio_rim)
ob_rewardstar_studio_camera = bpy.data.objects.new('RewardStar_Studio_camera', cam_rewardstar_studio_camera)
ob_rewardstar = bpy.data.objects.new('RewardStar', None)
ob_golden_reward_star = bpy.data.objects.new('Golden_reward_star', me_golden_reward_star_mesh)
ob_vanilla_star_inlay = bpy.data.objects.new('Vanilla_star_inlay', me_vanilla_star_inlay_mesh)

# ---- transforms, parenting, visibility, modifiers, constraints
ob_rewardstar_studio_large_softbox.location = (-3.5, -4.5, 6.0)
ob_rewardstar_studio_large_softbox.rotation_euler = (0.8125, -3.861e-08, -0.661)
ob_rewardstar_studio_mint_fill.location = (4.0, -1.0, 3.5)
ob_rewardstar_studio_mint_fill.rotation_euler = (0.9578, 7.799e-08, 1.326)
ob_rewardstar_studio_rim.location = (1.0, 4.0, 5.0)
ob_rewardstar_studio_rim.rotation_euler = (0.7529, -5.874e-08, 2.897)
ob_rewardstar_studio_camera.location = (2.0, -3.5, 3.0)
ob_rewardstar_studio_camera.rotation_euler = (0.9806, 1.711e-08, 0.5191)
ob_rewardstar.location = (0.0, 0.0, 0.0)
ob_rewardstar.empty_display_size = 0.15
ob_golden_reward_star.parent = ob_rewardstar
ob_golden_reward_star.location = (0.0, 0.0, 0.0)
_m = ob_golden_reward_star.modifiers.new('Soft manufactured edges', 'BEVEL')
_m.width = 0.045
_m.width_pct = 0.045
_m.segments = 3
_m = ob_golden_reward_star.modifiers.new('Weighted corner normals', 'WEIGHTED_NORMAL')
_m.keep_sharp = True
ob_vanilla_star_inlay.parent = ob_rewardstar
ob_vanilla_star_inlay.location = (0.0, 0.0, 0.0)
_m = ob_vanilla_star_inlay.modifiers.new('Soft manufactured edges', 'BEVEL')
_m.width = 0.02275
_m.width_pct = 0.02275
_m.segments = 3
_m = ob_vanilla_star_inlay.modifiers.new('Weighted corner normals', 'WEIGHTED_NORMAL')
_m.keep_sharp = True

# ---- collection membership
scene.collection.objects.link(ob_rewardstar_studio_large_softbox)
scene.collection.objects.link(ob_rewardstar_studio_mint_fill)
scene.collection.objects.link(ob_rewardstar_studio_rim)
scene.collection.objects.link(ob_rewardstar_studio_camera)
col_rewardstar.objects.link(ob_rewardstar)
col_rewardstar.objects.link(ob_golden_reward_star)
col_rewardstar.objects.link(ob_vanilla_star_inlay)

# ---- scene / render settings (as saved in the file)
scene.camera = ob_rewardstar_studio_camera
scene.frame_start = 1; scene.frame_end = 250; scene.frame_set(1)
scene.render.engine = 'CYCLES'
scene.render.image_settings.exr_codec = 'NONE'
scene.render.resolution_x = 1024
scene.render.resolution_y = 1024
scene.render.fps = 60
scene.render.simplify_subdivision_render = 0
scene.render.simplify_child_particles_render = 0.0
scene.cycles.use_denoising = False
scene.cycles.samples = 32
scene.cycles.max_bounces = 6
scene.cycles.diffuse_bounces = 3
scene.cycles.glossy_bounces = 3
scene.eevee.use_volume_custom_range = False
scene.eevee.use_fast_gi = False
scene.eevee.use_shadows = False
scene.view_settings.view_transform = 'Khronos PBR Neutral'
scene.view_settings.exposure = -0.3
scene.view_settings.white_balance_temperature = 0.0
scene.view_settings.white_balance_tint = 0.0
scene.view_settings.white_balance_whitepoint = (2.97, 0.5193, -0.0414)
bpy.context.view_layer.update()
